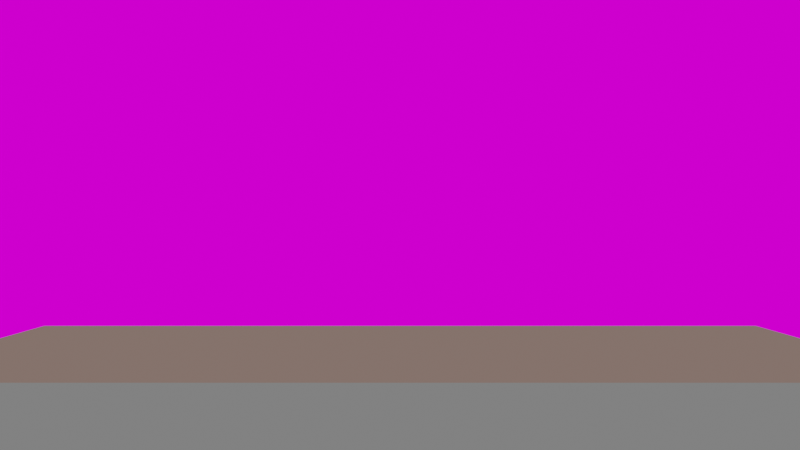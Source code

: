 # Source: Balcony.blend  (saved by Blender 3.6.11; exported with 4.5.12 LTS)
import bpy
from mathutils import Matrix  # noqa: F401  (used for matrix-valued properties, if any)

bpy.ops.wm.read_factory_settings(use_empty=True)
scene = bpy.context.scene
scene.name = 'Scene'

# ---- collections
col_collection = bpy.data.collections.new('Collection'); scene.collection.children.link(col_collection)

# ---- images (referenced by path relative to the original .blend; pixels are not part of the script)
import os
ASSET_DIR = os.environ.get("B2B_ASSET_DIR", "")  # directory of the original .blend (textures are referenced by path, not embedded)
HERE = os.path.dirname(os.path.abspath(__file__))  # packed textures are extracted next to this script under _unpacked/

def load_image(name, relpath, width, height, colorspace="sRGB"):
    """Load a texture the original file referenced (path relative to the .blend, or extracted next to this script)."""
    p = next((c for c in (os.path.join(HERE, relpath), os.path.join(ASSET_DIR, relpath)) if relpath and os.path.exists(c)), "")
    if p:
        img = bpy.data.images.load(p, check_existing=True)
        img.name = name
    else:  # same state as the original file: an image datablock whose file is absent (Cycles renders it pink)
        img = bpy.data.images.new(name, width, height)
        img.source = "FILE"
        img.filepath = "//" + (relpath or name)
    img.colorspace_settings.name = colorspace
    return img
img_wall_base_color = load_image('Wall Base Color', '', 1024, 1024, 'sRGB')

# ---- materials (node trees are filled in below, after node groups)
mat_top = bpy.data.materials.new('Top')
mat_top.alpha_threshold = 0.0
mat_top.use_transparent_shadow = False
mat_top.roughness = 0.5
mat_top.line_color = (0.0, 0.0, 0.0, 1.0)
mat_down = bpy.data.materials.new('Down')
mat_down.alpha_threshold = 0.0
mat_down.use_transparent_shadow = False
mat_down.roughness = 0.5
mat_down.line_color = (0.0, 0.0, 0.0, 1.0)
mat_wall = bpy.data.materials.new('Wall')
mat_wall.use_transparent_shadow = False

# ---- material node trees
mat_top.use_nodes = True; mat_top.node_tree.nodes.clear()
_N = mat_top.node_tree.nodes; _L = mat_top.node_tree.links
n0 = _N.new('ShaderNodeOutputMaterial'); n0.name = 'Material Output'; n0.location = (27, 227)
n1 = _N.new('ShaderNodeRGB'); n1.name = 'RGB'; n1.location = (-273, 208)
n1.outputs[0].default_value = (0.2019, 0.1392, 0.1201, 1.0)
_L.new(n1.outputs[0], n0.inputs[0])
n0.is_active_output = True
mat_down.use_nodes = True; mat_down.node_tree.nodes.clear()
_N = mat_down.node_tree.nodes; _L = mat_down.node_tree.links
n0 = _N.new('ShaderNodeBsdfPrincipled'); n0.name = 'Principled BSDF'; n0.location = (-143, 268)
n0.distribution = 'GGX'
n0.subsurface_method = 'RANDOM_WALK_SKIN'
n0.inputs[0].default_value = (0.1788, 0.181, 0.1878, 1.0)
n0.inputs[3].default_value = 1.45
n0.inputs[27].default_value = (0.0, 0.0, 0.0, 1.0)
n0.inputs[28].default_value = 1.0
n1 = _N.new('ShaderNodeOutputMaterial'); n1.name = 'Material Output'; n1.location = (355, 255)
n2 = _N.new('ShaderNodeRGB'); n2.name = 'RGB'; n2.location = (145, 252)
n2.outputs[0].default_value = (0.188, 0.188, 0.188, 1.0)
_L.new(n2.outputs[0], n1.inputs[0])
n1.is_active_output = True
mat_wall.use_nodes = True; mat_wall.node_tree.nodes.clear()
_N = mat_wall.node_tree.nodes; _L = mat_wall.node_tree.links
n0 = _N.new('ShaderNodeOutputMaterial'); n0.name = 'Material Output'; n0.location = (48, 270)
n1 = _N.new('ShaderNodeTexImage'); n1.name = 'Image Texture'; n1.location = (-532, 245)
n1.image = img_wall_base_color
_L.new(n1.outputs[0], n0.inputs[0])
n0.is_active_output = True

# ---- world
world_world = bpy.data.worlds.new('World'); scene.world = world_world
world_world.use_nodes = True; world_world.node_tree.nodes.clear()
_N = world_world.node_tree.nodes; _L = world_world.node_tree.links
n0 = _N.new('ShaderNodeOutputWorld'); n0.name = 'World Output'; n0.location = (300, 300)
n1 = _N.new('ShaderNodeBackground'); n1.name = 'Background'; n1.location = (10, 300)
n1.inputs[0].default_value = (0.05088, 0.05088, 0.05088, 1.0)
_L.new(n1.outputs[0], n0.inputs[0])
n0.is_active_output = True
world_world.color = (0.05088, 0.05088, 0.05088)
world_world.use_sun_shadow = False
world_world.sun_shadow_jitter_overblur = 0.0

# ---- cameras
cam_camera = bpy.data.cameras.new('Camera')
cam_camera.clip_end = 100.0
cam_camera.ortho_scale = 7.314

# ---- meshes
me_cube = bpy.data.meshes.new('Cube')
me_cube.from_pydata([(1.0, 1.0, 1.0), (1.0, 1.0, -1.0), (1.0, -1.0, 1.0), (1.0, -1.0, -1.0), (-1.0, 1.0, 1.0), (-1.0, 1.0, -1.0), (-1.0, -1.0, 1.0), (-1.0, -1.0, -1.0), (0.9578, 0.9578, -0.02347), (0.9578, 0.9578, -9.598), (0.9578, -0.9578, -0.02347), (0.9578, -0.9578, -9.598), (-0.9578, 0.9578, -0.02347), (-0.9578, 0.9578, -9.598), (-0.9578, -0.9578, -0.02347), (-0.9578, -0.9578, -9.598)], [], [(0, 4, 6, 2), (3, 2, 6, 7), (7, 6, 4, 5), (5, 1, 3, 7), (1, 0, 2, 3), (5, 4, 0, 1), (8, 12, 14, 10), (11, 10, 14, 15), (15, 14, 12, 13), (13, 9, 11, 15), (9, 8, 10, 11), (13, 12, 8, 9)])
me_cube.polygons.foreach_set('material_index', [0, 0, 0, 0, 0, 0, 1, 1, 1, 1, 1, 1])
_uv = me_cube.uv_layers.new(name='UVMap')
_uv.uv.foreach_set('vector', [0.625, 0.5, 0.875, 0.5, 0.875, 0.75, 0.625, 0.75, 0.375, 0.75, 0.625, 0.75, 0.625, 1.0, 0.375, 1.0, 0.375, 0.0, 0.625, 0.0, 0.625, 0.25, 0.375, 0.25, 0.125, 0.5, 0.375, 0.5, 0.375, 0.75, 0.125, 0.75, 0.375, 0.5, 0.625, 0.5, 0.625, 0.75, 0.375, 0.75, 0.375, 0.25, 0.625, 0.25, 0.625, 0.5, 0.375, 0.5, 0.625, 0.5, 0.875, 0.5, 0.875, 0.75, 0.625, 0.75, 0.375, 0.75, 0.625, 0.75, 0.625, 1.0, 0.375, 1.0, 0.375, 0.0, 0.625, 0.0, 0.625, 0.25, 0.375, 0.25, 0.125, 0.5, 0.375, 0.5, 0.375, 0.75, 0.125, 0.75, 0.375, 0.5, 0.625, 0.5, 0.625, 0.75, 0.375, 0.75, 0.375, 0.25, 0.625, 0.25, 0.625, 0.5, 0.375, 0.5])
me_cube.materials.append(mat_top)
me_cube.materials.append(mat_down)
me_cube.use_mirror_vertex_groups = False
me_cube.update()
me_plane = bpy.data.meshes.new('Plane')
me_plane.from_pydata([(-1.0, -1.0, 0.0), (1.0, -1.0, 0.0), (-1.0, 1.0, 0.0), (1.0, 1.0, 0.0)], [], [(0, 1, 3, 2)])
_uv = me_plane.uv_layers.new(name='UVMap')
_uv.uv.foreach_set('vector', [0.01664, 0.1981, 0.9834, 0.1981, 0.9834, 0.7966, 0.01664, 0.7966])
me_plane.materials.append(mat_wall)
me_plane.update()

# ---- objects
ob_table = bpy.data.objects.new('Table', me_cube)
ob_camera = bpy.data.objects.new('Camera', cam_camera)
ob_wall = bpy.data.objects.new('Wall', me_plane)

# ---- transforms, parenting, visibility, modifiers, constraints
ob_table.location = (0.0, 0.0, 0.0)
ob_table.scale = (3.86, 1.0, 0.1668)
ob_table.lock_rotations_4d = False
ob_table.empty_display_type = 'ARROWS'
ob_table.lineart.crease_threshold = 0.0
ob_camera.location = (4.214e-16, -11.05, 1.258)
ob_camera.rotation_euler = (1.571, -0.0, 0.0)
ob_camera.lock_rotations_4d = False
ob_camera.empty_display_type = 'ARROWS'
ob_camera.color = (0.0, 0.0, 0.0, 0.0)
ob_camera.display_type = 'WIRE'
ob_camera.lineart.crease_threshold = 0.0
ob_wall.location = (0.0, 4.85, 1.415)
ob_wall.rotation_euler = (1.571, 0.0, 0.0)
ob_wall.scale = (5.774, 3.575, 5.774)

# ---- collection membership
col_collection.objects.link(ob_table)
col_collection.objects.link(ob_camera)
col_collection.objects.link(ob_wall)

# ---- scene / render settings (as saved in the file)
scene.camera = ob_camera
scene.frame_start = 1; scene.frame_end = 250; scene.frame_set(1)
scene.render.engine = 'BLENDER_EEVEE_NEXT'
scene.render.use_freestyle = True
scene.cycles.sampling_pattern = 'TABULATED_SOBOL'
scene.view_settings.view_transform = 'Filmic'
bpy.context.view_layer.update()

# ---- added for rendering (the .blend has no usable light): sun
light_auto_sun = bpy.data.lights.new('AutoSun', 'SUN')
light_auto_sun.energy = 3.0
light_auto_sun.angle = 0.0523599
ob_auto_sun = bpy.data.objects.new('AutoSun', light_auto_sun)
scene.collection.objects.link(ob_auto_sun)
ob_auto_sun.rotation_euler = (0.872665, 0.174533, 0.523599)
bpy.context.view_layer.update()
